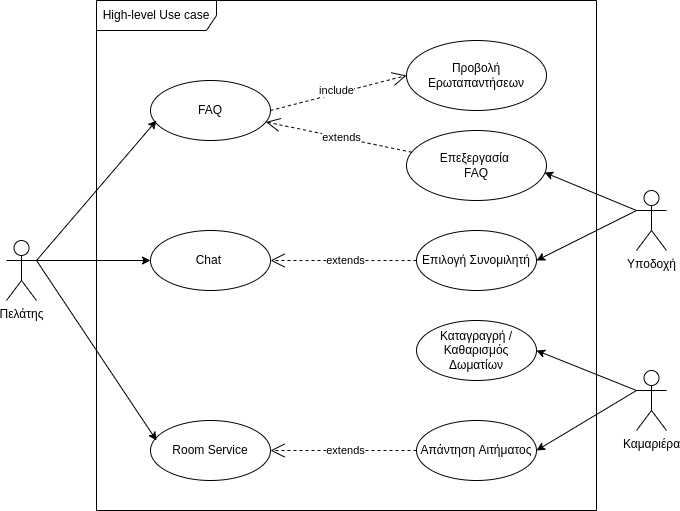

The diagram above was exported from draw.io. Its source (the exported page's mxGraphModel, read from the mxfile embedded in the PNG):
<mxGraphModel dx="1422" dy="781" grid="1" gridSize="10" guides="1" tooltips="1" connect="1" arrows="1" fold="1" page="1" pageScale="1" pageWidth="827" pageHeight="1169" math="0" shadow="0">
  <root>
    <mxCell id="0" />
    <mxCell id="1" parent="0" />
    <mxCell id="NgHi62kmftQGx0v2t4wl-1" value="Πελάτης" style="shape=umlActor;verticalLabelPosition=bottom;verticalAlign=top;html=1;outlineConnect=0;" vertex="1" parent="1">
      <mxGeometry x="270" y="240" width="30" height="60" as="geometry" />
    </mxCell>
    <mxCell id="NgHi62kmftQGx0v2t4wl-5" value="Καμαριέρα&lt;span style=&quot;color: rgba(0 , 0 , 0 , 0) ; font-family: monospace ; font-size: 0px&quot;&gt;%3CmxGraphModel%3E%3Croot%3E%3CmxCell%20id%3D%220%22%2F%3E%3CmxCell%20id%3D%221%22%20parent%3D%220%22%2F%3E%3CmxCell%20id%3D%222%22%20value%3D%22%CE%A0%CE%B5%CE%BB%CE%AC%CF%84%CE%B7%CF%82%22%20style%3D%22shape%3DumlActor%3BverticalLabelPosition%3Dbottom%3BverticalAlign%3Dtop%3Bhtml%3D1%3BoutlineConnect%3D0%3B%22%20vertex%3D%221%22%20parent%3D%221%22%3E%3CmxGeometry%20x%3D%22250%22%20y%3D%22100%22%20width%3D%2230%22%20height%3D%2260%22%20as%3D%22geometry%22%2F%3E%3C%2FmxCell%3E%3C%2Froot%3E%3C%2FmxGraphModel%3E&lt;br&gt;&lt;/span&gt;&lt;span style=&quot;color: rgba(0 , 0 , 0 , 0) ; font-family: monospace ; font-size: 0px&quot;&gt;%3CmxGraphModel%3E%3Croot%3E%3CmxCell%20id%3D%220%22%2F%3E%3CmxCell%20id%3D%221%22%20parent%3D%220%22%2F%3E%3CmxCell%20id%3D%222%22%20value%3D%22%CE%A0%CE%B5%CE%BB%CE%AC%CF%84%CE%B7%CF%82%22%20style%3D%22shape%3DumlActor%3BverticalLabelPosition%3Dbottom%3BverticalAlign%3Dtop%3Bhtml%3D1%3BoutlineConnect%3D0%3B%22%20vertex%3D%221%22%20parent%3D%221%22%3E%3CmxGeometry%20x%3D%22250%22%20y%3D%22100%22%20width%3D%2230%22%20height%3D%2260%22%20as%3D%22geometry%22%2F%3E%3C%2FmxCell%3E%3C%2Froot%3E%3C%2FmxGraphModel%3E&lt;/span&gt;" style="shape=umlActor;verticalLabelPosition=bottom;verticalAlign=top;html=1;outlineConnect=0;" vertex="1" parent="1">
      <mxGeometry x="900" y="370" width="30" height="60" as="geometry" />
    </mxCell>
    <mxCell id="NgHi62kmftQGx0v2t4wl-6" value="Υποδοχή" style="shape=umlActor;verticalLabelPosition=bottom;verticalAlign=top;html=1;outlineConnect=0;" vertex="1" parent="1">
      <mxGeometry x="900" y="190" width="30" height="60" as="geometry" />
    </mxCell>
    <mxCell id="NgHi62kmftQGx0v2t4wl-9" value="FAQ" style="ellipse;whiteSpace=wrap;html=1;" vertex="1" parent="1">
      <mxGeometry x="414" y="80" width="120" height="60" as="geometry" />
    </mxCell>
    <mxCell id="NgHi62kmftQGx0v2t4wl-14" value="Επεξεργασία&amp;nbsp;&lt;br&gt;FAQ" style="ellipse;whiteSpace=wrap;html=1;" vertex="1" parent="1">
      <mxGeometry x="670" y="130" width="140" height="70" as="geometry" />
    </mxCell>
    <mxCell id="NgHi62kmftQGx0v2t4wl-15" value="" style="endArrow=classic;html=1;rounded=0;exitX=1;exitY=0.3333333333333333;exitDx=0;exitDy=0;exitPerimeter=0;" edge="1" parent="1" source="NgHi62kmftQGx0v2t4wl-1">
      <mxGeometry width="50" height="50" relative="1" as="geometry">
        <mxPoint x="640" y="130" as="sourcePoint" />
        <mxPoint x="420" y="120" as="targetPoint" />
      </mxGeometry>
    </mxCell>
    <mxCell id="NgHi62kmftQGx0v2t4wl-17" value="Προβολή Ερωταπαντήσεων" style="ellipse;whiteSpace=wrap;html=1;" vertex="1" parent="1">
      <mxGeometry x="670" y="40" width="140" height="70" as="geometry" />
    </mxCell>
    <object label="include" asdfa="" id="NgHi62kmftQGx0v2t4wl-18">
      <mxCell style="endArrow=open;endSize=12;dashed=1;html=1;rounded=0;exitX=1;exitY=0.5;exitDx=0;exitDy=0;entryX=0;entryY=0.5;entryDx=0;entryDy=0;" edge="1" parent="1" source="NgHi62kmftQGx0v2t4wl-9" target="NgHi62kmftQGx0v2t4wl-17">
        <mxGeometry x="-0.0187" y="3" width="160" relative="1" as="geometry">
          <mxPoint x="500" y="170" as="sourcePoint" />
          <mxPoint x="700" y="270" as="targetPoint" />
          <Array as="points" />
          <mxPoint as="offset" />
        </mxGeometry>
      </mxCell>
    </object>
    <object label="extends" asdfa="" id="NgHi62kmftQGx0v2t4wl-20">
      <mxCell style="endArrow=open;endSize=12;dashed=1;html=1;rounded=0;" edge="1" parent="1" source="NgHi62kmftQGx0v2t4wl-14" target="NgHi62kmftQGx0v2t4wl-9">
        <mxGeometry x="-0.0323" width="160" relative="1" as="geometry">
          <mxPoint x="610" y="330" as="sourcePoint" />
          <mxPoint x="610" y="170" as="targetPoint" />
          <Array as="points" />
          <mxPoint as="offset" />
        </mxGeometry>
      </mxCell>
    </object>
    <mxCell id="NgHi62kmftQGx0v2t4wl-25" value="Room Service" style="ellipse;whiteSpace=wrap;html=1;" vertex="1" parent="1">
      <mxGeometry x="414" y="420" width="120" height="60" as="geometry" />
    </mxCell>
    <mxCell id="NgHi62kmftQGx0v2t4wl-27" value="" style="endArrow=classic;html=1;rounded=0;exitX=1;exitY=0.3333333333333333;exitDx=0;exitDy=0;exitPerimeter=0;entryX=0.05;entryY=0.333;entryDx=0;entryDy=0;entryPerimeter=0;" edge="1" parent="1" source="NgHi62kmftQGx0v2t4wl-1" target="NgHi62kmftQGx0v2t4wl-25">
      <mxGeometry width="50" height="50" relative="1" as="geometry">
        <mxPoint x="640" y="370" as="sourcePoint" />
        <mxPoint x="420" y="450" as="targetPoint" />
      </mxGeometry>
    </mxCell>
    <mxCell id="NgHi62kmftQGx0v2t4wl-29" value="" style="endArrow=classic;html=1;rounded=0;exitX=0;exitY=0.3333333333333333;exitDx=0;exitDy=0;exitPerimeter=0;entryX=0.986;entryY=0.6;entryDx=0;entryDy=0;entryPerimeter=0;" edge="1" parent="1" source="NgHi62kmftQGx0v2t4wl-6" target="NgHi62kmftQGx0v2t4wl-14">
      <mxGeometry width="50" height="50" relative="1" as="geometry">
        <mxPoint x="650" y="370" as="sourcePoint" />
        <mxPoint x="700" y="320" as="targetPoint" />
      </mxGeometry>
    </mxCell>
    <mxCell id="NgHi62kmftQGx0v2t4wl-30" value="Chat&amp;nbsp;" style="ellipse;whiteSpace=wrap;html=1;" vertex="1" parent="1">
      <mxGeometry x="414" y="230" width="120" height="60" as="geometry" />
    </mxCell>
    <mxCell id="NgHi62kmftQGx0v2t4wl-31" value="" style="endArrow=classic;html=1;rounded=0;exitX=1;exitY=0.3333333333333333;exitDx=0;exitDy=0;exitPerimeter=0;entryX=0;entryY=0.5;entryDx=0;entryDy=0;" edge="1" parent="1" source="NgHi62kmftQGx0v2t4wl-1" target="NgHi62kmftQGx0v2t4wl-30">
      <mxGeometry width="50" height="50" relative="1" as="geometry">
        <mxPoint x="650" y="370" as="sourcePoint" />
        <mxPoint x="450" y="300" as="targetPoint" />
      </mxGeometry>
    </mxCell>
    <mxCell id="NgHi62kmftQGx0v2t4wl-33" value="Επιλογή Συνομιλητή" style="ellipse;whiteSpace=wrap;html=1;" vertex="1" parent="1">
      <mxGeometry x="680" y="230" width="120" height="60" as="geometry" />
    </mxCell>
    <object label="extends" asdfa="" id="NgHi62kmftQGx0v2t4wl-34">
      <mxCell style="endArrow=open;endSize=12;dashed=1;html=1;rounded=0;entryX=1;entryY=0.5;entryDx=0;entryDy=0;exitX=0;exitY=0.5;exitDx=0;exitDy=0;" edge="1" parent="1" source="NgHi62kmftQGx0v2t4wl-33" target="NgHi62kmftQGx0v2t4wl-30">
        <mxGeometry x="-0.0323" width="160" relative="1" as="geometry">
          <mxPoint x="715.7715448448305" y="390.27584013489377" as="sourcePoint" />
          <mxPoint x="569.9960874237465" y="360.0044165725792" as="targetPoint" />
          <Array as="points" />
          <mxPoint as="offset" />
        </mxGeometry>
      </mxCell>
    </object>
    <mxCell id="NgHi62kmftQGx0v2t4wl-38" value="" style="endArrow=classic;html=1;rounded=0;entryX=1;entryY=0.5;entryDx=0;entryDy=0;exitX=0;exitY=0.3333333333333333;exitDx=0;exitDy=0;exitPerimeter=0;" edge="1" parent="1" source="NgHi62kmftQGx0v2t4wl-6" target="NgHi62kmftQGx0v2t4wl-33">
      <mxGeometry width="50" height="50" relative="1" as="geometry">
        <mxPoint x="920" y="250" as="sourcePoint" />
        <mxPoint x="660" y="320" as="targetPoint" />
      </mxGeometry>
    </mxCell>
    <mxCell id="NgHi62kmftQGx0v2t4wl-41" value="Απάντηση Αιτήματος" style="ellipse;whiteSpace=wrap;html=1;" vertex="1" parent="1">
      <mxGeometry x="680" y="420" width="120" height="60" as="geometry" />
    </mxCell>
    <object label="extends" asdfa="" id="NgHi62kmftQGx0v2t4wl-42">
      <mxCell style="endArrow=open;endSize=12;dashed=1;html=1;rounded=0;entryX=1;entryY=0.5;entryDx=0;entryDy=0;exitX=0;exitY=0.5;exitDx=0;exitDy=0;" edge="1" parent="1" source="NgHi62kmftQGx0v2t4wl-41">
        <mxGeometry x="-0.0323" width="160" relative="1" as="geometry">
          <mxPoint x="715.7715448448305" y="580.2758401348938" as="sourcePoint" />
          <mxPoint x="534" y="450" as="targetPoint" />
          <Array as="points" />
          <mxPoint as="offset" />
        </mxGeometry>
      </mxCell>
    </object>
    <mxCell id="NgHi62kmftQGx0v2t4wl-43" value="" style="endArrow=classic;html=1;rounded=0;exitX=0;exitY=0.3333333333333333;exitDx=0;exitDy=0;exitPerimeter=0;entryX=1;entryY=0.5;entryDx=0;entryDy=0;" edge="1" parent="1" source="NgHi62kmftQGx0v2t4wl-5" target="NgHi62kmftQGx0v2t4wl-41">
      <mxGeometry width="50" height="50" relative="1" as="geometry">
        <mxPoint x="610" y="350" as="sourcePoint" />
        <mxPoint x="660" y="300" as="targetPoint" />
      </mxGeometry>
    </mxCell>
    <mxCell id="NgHi62kmftQGx0v2t4wl-45" value="Καταγραγρή / Καθαρισμός&lt;br&gt;Δωματίων" style="ellipse;whiteSpace=wrap;html=1;" vertex="1" parent="1">
      <mxGeometry x="680" y="320" width="120" height="60" as="geometry" />
    </mxCell>
    <mxCell id="NgHi62kmftQGx0v2t4wl-46" value="" style="endArrow=classic;html=1;rounded=0;exitX=0;exitY=0.3333333333333333;exitDx=0;exitDy=0;exitPerimeter=0;entryX=1;entryY=0.5;entryDx=0;entryDy=0;" edge="1" parent="1" source="NgHi62kmftQGx0v2t4wl-5" target="NgHi62kmftQGx0v2t4wl-45">
      <mxGeometry width="50" height="50" relative="1" as="geometry">
        <mxPoint x="610" y="340" as="sourcePoint" />
        <mxPoint x="660" y="290" as="targetPoint" />
      </mxGeometry>
    </mxCell>
    <mxCell id="NgHi62kmftQGx0v2t4wl-47" value="High-level Use case" style="shape=umlFrame;whiteSpace=wrap;html=1;width=120;height=30;" vertex="1" parent="1">
      <mxGeometry x="360" width="500" height="510" as="geometry" />
    </mxCell>
  </root>
</mxGraphModel>